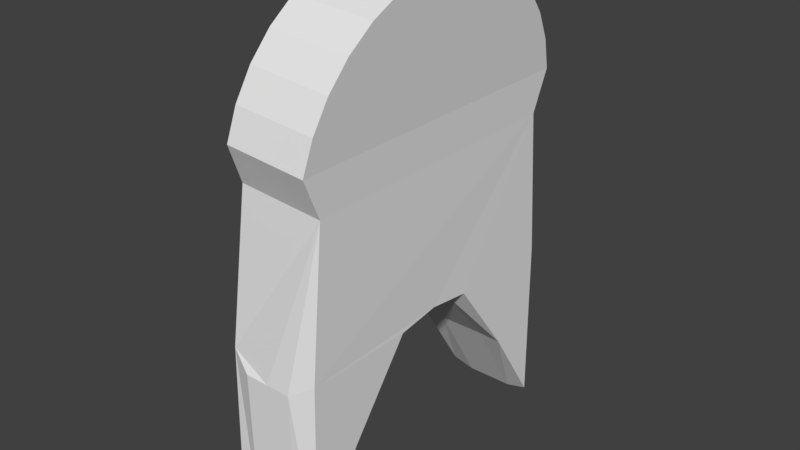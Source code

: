 # Source: body.blend  (saved by Blender 2.79.0; exported with 4.5.12 LTS)
import bpy
from mathutils import Matrix  # noqa: F401  (used for matrix-valued properties, if any)

bpy.ops.wm.read_factory_settings(use_empty=True)
scene = bpy.context.scene
scene.name = 'Scene'

# ---- collections
col_collection_1 = bpy.data.collections.new('Collection 1'); scene.collection.children.link(col_collection_1)

# ---- materials (node trees are filled in below, after node groups)
mat_material_001 = bpy.data.materials.new('Material.001')
mat_material_001.alpha_threshold = 0.0
mat_material_001.use_transparent_shadow = False
mat_material_001.roughness = 0.5

# ---- material node trees

# ---- world
world_world = bpy.data.worlds.new('World'); scene.world = world_world
world_world.color = (0.05088, 0.05088, 0.05088)
world_world.use_sun_shadow = False
world_world.sun_shadow_jitter_overblur = 0.0
world_world.cycles.sampling_method = 'MANUAL'

# ---- meshes
me_cylinder = bpy.data.meshes.new('Cylinder')
me_cylinder.from_pydata([(-0.02167, 1.0, -1.121), (0.02556, 1.0, 0.8728), (0.1728, 0.9808, -1.174), (0.22, 0.9808, 0.8191), (0.3598, 0.9239, -1.226), (0.407, 0.9239, 0.7674), (0.5321, 0.8315, -1.274), (0.5793, 0.8315, 0.7198), (0.6831, 0.7071, -1.315), (0.7304, 0.7071, 0.6781), (0.8071, 0.5556, -1.35), (0.8543, 0.5556, 0.6439), (0.8992, 0.3827, -1.375), (0.9464, 0.3827, 0.6184), (0.9559, 0.1951, -1.391), (1.003, 0.1951, 0.6028), (0.9751, 7.55e-08, -1.396), (1.022, 7.55e-08, 0.5975), (0.9559, -0.1951, -1.391), (1.003, -0.1951, 0.6028), (0.8992, -0.3827, -1.375), (0.9464, -0.3827, 0.6184), (0.8071, -0.5556, -1.35), (0.8543, -0.5556, 0.6439), (0.6831, -0.7071, -1.315), (0.7304, -0.7071, 0.6781), (0.5321, -0.8315, -1.274), (0.5793, -0.8315, 0.7198), (0.3598, -0.9239, -1.226), (0.407, -0.9239, 0.7674), (0.1728, -0.9808, -1.174), (0.22, -0.9808, 0.8191), (-0.02167, -1.0, -1.121), (0.02556, -1.0, 0.8728), (-0.9391, 1.0, -1.0), (-0.9391, 1.0, 1.0), (-0.9391, -1.0, 1.0), (-0.9391, -1.0, -1.0), (-0.9391, 1.0, 7.359e-08), (-0.9391, -1.0, 7.359e-08), (-0.9391, 1.192e-07, 1.0), (-0.9391, 1.192e-07, -1.0), (-0.9391, 1.192e-07, 7.359e-08), (-0.9391, 1.0, 0.5), (-0.9391, -1.0, -0.5), (-0.9391, -0.2036, 1.0), (-0.9391, -0.2036, -1.0), (-0.9391, 1.0, -0.5), (-0.9391, -1.0, 0.5), (-0.9391, 0.2036, 1.0), (-0.9391, 0.2036, -1.0), (-0.9391, 1.192e-07, 0.5), (-0.9391, 1.192e-07, -0.5), (-0.9391, 0.2036, 7.359e-08), (-0.9391, -0.2036, 7.359e-08), (-0.9391, -0.2036, -0.5), (-0.9391, 0.2036, -0.5), (-0.9391, 0.2036, 0.5), (-0.9391, -0.2036, 0.5), (-2.161, 1.0, 0.5), (-2.161, 1.0, 1.0), (-2.161, -1.0, -0.5), (-2.161, -1.0, -1.0), (-1.472, -0.6534, 1.0), (-2.161, -1.0, 1.0), (-1.472, -0.6534, -1.0), (-2.161, 1.0, -0.5), (-2.161, 1.0, 1.644e-07), (-2.161, -1.0, 0.5), (-2.161, -1.0, 1.644e-07), (-1.472, 0.6534, -1.306e-08), (-2.161, 1.0, -1.0), (-1.472, 0.6534, 1.0), (-1.472, 0.6534, -1.0), (-1.472, -0.6534, -1.306e-08), (-1.472, -0.6534, -0.5), (-1.472, 0.6534, -0.5), (-1.472, 0.6534, 0.5), (-1.472, -0.6534, 0.5)], [], [(0, 1, 3, 2), (2, 3, 5, 4), (4, 5, 7, 6), (6, 7, 9, 8), (8, 9, 11, 10), (10, 11, 13, 12), (12, 13, 15, 14), (14, 15, 17, 16), (16, 17, 19, 18), (18, 19, 21, 20), (20, 21, 23, 22), (22, 23, 25, 24), (24, 25, 27, 26), (26, 27, 29, 28), (28, 29, 31, 30), (30, 31, 33, 32), (3, 1, 33, 31, 29, 27, 25, 23, 21, 19, 17, 15, 13, 11, 9, 7, 5), (0, 2, 4, 6, 8, 10, 12, 14, 16, 18, 20, 22, 24, 26, 28, 30, 32), (33, 1, 35, 49, 40, 45, 36), (35, 43, 59, 60), (0, 32, 37, 46, 41, 50, 34), (32, 33, 36, 48, 39, 44, 37), (1, 0, 34, 47, 38, 43, 35), (57, 51, 40, 49), (56, 52, 42, 53), (53, 57, 77, 70), (52, 55, 54, 42), (41, 46, 55, 52), (49, 35, 60, 72), (55, 46, 65, 75), (57, 49, 72, 77), (50, 41, 52, 56), (48, 36, 64, 68), (54, 55, 75, 74), (53, 42, 51, 57), (51, 58, 45, 40), (42, 54, 58, 51), (47, 34, 71, 66), (78, 68, 64, 63), (75, 61, 69, 74), (65, 62, 61, 75), (66, 76, 70, 67), (71, 73, 76, 66), (59, 77, 72, 60), (67, 70, 77, 59), (74, 69, 68, 78), (38, 47, 66, 67), (34, 50, 73, 71), (37, 44, 61, 62), (43, 38, 67, 59), (39, 48, 68, 69), (36, 45, 63, 64), (44, 39, 69, 61), (56, 53, 70, 76), (45, 58, 78, 63), (46, 37, 62, 65), (50, 56, 76, 73), (58, 54, 74, 78)])
_uv = me_cylinder.uv_layers.new(name='UVMap')
_uv.uv.foreach_set('vector', [0.606, 0.112, 0.3145, 0.1404, 0.3192, 0.1087, 0.6107, 0.08033, 0.6107, 0.08033, 0.3192, 0.1087, 0.3237, 0.0787, 0.6153, 0.05033, 0.6153, 0.05033, 0.3237, 0.0787, 0.328, 0.05157, 0.6196, 0.0232, 0.6196, 0.0232, 0.328, 0.05157, 0.3318, 0.02837, 0.6234, 0.0, 0.5002, 0.5032, 0.5002, 0.8242, 0.4762, 0.8192, 0.4762, 0.4981, 0.4762, 0.4981, 0.4762, 0.8192, 0.4496, 0.8154, 0.4496, 0.4944, 0.4496, 0.4944, 0.4496, 0.8154, 0.4214, 0.8131, 0.4214, 0.4921, 0.4214, 0.4921, 0.4214, 0.8131, 0.3926, 0.8124, 0.3926, 0.4913, 0.3926, 0.4913, 0.3926, 0.8124, 0.3644, 0.8131, 0.3644, 0.4921, 0.3644, 0.4921, 0.3644, 0.8131, 0.3378, 0.8154, 0.3378, 0.4944, 0.3378, 0.4944, 0.3378, 0.8154, 0.3139, 0.8192, 0.3139, 0.4981, 0.3139, 0.4981, 0.3139, 0.8192, 0.2936, 0.8242, 0.2936, 0.5032, 0.3117, 0.4913, 0.02014, 0.4629, 0.01632, 0.4397, 0.3079, 0.4681, 0.3079, 0.4681, 0.01632, 0.4397, 0.01205, 0.4126, 0.3036, 0.441, 0.3036, 0.441, 0.01205, 0.4126, 0.007478, 0.3826, 0.299, 0.411, 0.299, 0.411, 0.007478, 0.3826, 0.00279, 0.3509, 0.2943, 0.3793, 0.9142, 0.1321, 0.917, 0.1641, 0.6234, 0.1641, 0.6262, 0.1321, 0.6346, 0.1013, 0.6481, 0.07293, 0.6664, 0.04807, 0.6886, 0.02766, 0.714, 0.01249, 0.7415, 0.003153, 0.7702, 0.0, 0.7988, 0.003153, 0.8264, 0.01249, 0.8517, 0.02766, 0.874, 0.04807, 0.8922, 0.07293, 0.9058, 0.1013, 0.0, 0.6554, 0.00282, 0.6234, 0.01117, 0.5926, 0.02474, 0.5642, 0.04299, 0.5394, 0.06524, 0.519, 0.09062, 0.5038, 0.1182, 0.4945, 0.1468, 0.4913, 0.1754, 0.4945, 0.203, 0.5038, 0.2283, 0.519, 0.2506, 0.5394, 0.2688, 0.5642, 0.2824, 0.5926, 0.2908, 0.6234, 0.2936, 0.6554, 0.6234, 0.1641, 0.917, 0.1641, 0.917, 0.3207, 0.8001, 0.3207, 0.7702, 0.3207, 0.7403, 0.3207, 0.6234, 0.3207, 0.3117, 0.2965, 0.3846, 0.2875, 0.4046, 0.4823, 0.3317, 0.4913, 0.0, 0.6554, 0.2936, 0.6554, 0.2936, 0.8043, 0.1767, 0.8043, 0.1468, 0.8043, 0.1169, 0.8043, 0.0, 0.8043, 0.2943, 0.3793, 0.00279, 0.3509, 0.0, 0.1948, 0.07293, 0.2038, 0.1459, 0.2128, 0.2188, 0.2218, 0.2917, 0.2308, 0.3145, 0.1404, 0.606, 0.112, 0.6034, 0.2605, 0.5305, 0.2695, 0.4576, 0.2785, 0.3846, 0.2875, 0.3117, 0.2965, 0.5002, 0.7328, 0.5301, 0.7328, 0.5301, 0.8133, 0.5002, 0.8133, 0.5002, 0.5718, 0.5301, 0.5718, 0.5301, 0.6523, 0.5002, 0.6523, 0.8117, 0.6776, 0.8117, 0.7581, 0.7283, 0.758, 0.7283, 0.6775, 0.5301, 0.5718, 0.5599, 0.5718, 0.5599, 0.6523, 0.5301, 0.6523, 0.5301, 0.4913, 0.5599, 0.4913, 0.5599, 0.5718, 0.5301, 0.5718, 0.8001, 0.3207, 0.917, 0.3207, 0.917, 0.5164, 0.8661, 0.4061, 0.8117, 0.5971, 0.8117, 0.5166, 0.8951, 0.5165, 0.8951, 0.597, 0.8117, 0.7581, 0.8117, 0.8386, 0.7283, 0.8385, 0.7283, 0.758, 0.5002, 0.4913, 0.5301, 0.4913, 0.5301, 0.5718, 0.5002, 0.5718, 0.07293, 0.2038, 0.0, 0.1948, 0.01996, 0.0, 0.0929, 0.009005, 0.8117, 0.6776, 0.8117, 0.5971, 0.8951, 0.597, 0.8951, 0.6775, 0.5002, 0.6523, 0.5301, 0.6523, 0.5301, 0.7328, 0.5002, 0.7328, 0.5301, 0.7328, 0.5599, 0.7328, 0.5599, 0.8133, 0.5301, 0.8133, 0.5301, 0.6523, 0.5599, 0.6523, 0.5599, 0.7328, 0.5301, 0.7328, 0.5305, 0.2695, 0.6034, 0.2605, 0.6234, 0.4553, 0.5505, 0.4643, 0.8951, 0.758, 1.0, 0.7579, 1.0, 0.8384, 0.8951, 0.8385, 0.8951, 0.597, 1.0, 0.5969, 1.0, 0.6774, 0.8951, 0.6775, 0.8951, 0.5165, 1.0, 0.5164, 1.0, 0.5969, 0.8951, 0.597, 0.6234, 0.5969, 0.7283, 0.597, 0.7283, 0.6775, 0.6234, 0.6774, 0.6234, 0.5164, 0.7283, 0.5165, 0.7283, 0.597, 0.6234, 0.5969, 0.6234, 0.7579, 0.7283, 0.758, 0.7283, 0.8385, 0.6234, 0.8384, 0.6234, 0.6774, 0.7283, 0.6775, 0.7283, 0.758, 0.6234, 0.7579, 0.8951, 0.6775, 1.0, 0.6774, 1.0, 0.7579, 0.8951, 0.758, 0.4576, 0.2785, 0.5305, 0.2695, 0.5505, 0.4643, 0.4775, 0.4733, 0.0, 0.8043, 0.1169, 0.8043, 0.05087, 0.8897, 8.749e-09, 1.0, 0.2917, 0.2308, 0.2188, 0.2218, 0.2388, 0.02701, 0.3117, 0.03602, 0.3846, 0.2875, 0.4576, 0.2785, 0.4775, 0.4733, 0.4046, 0.4823, 0.1459, 0.2128, 0.07293, 0.2038, 0.0929, 0.009005, 0.1658, 0.01801, 0.6234, 0.3207, 0.7403, 0.3207, 0.6743, 0.4061, 0.6234, 0.5164, 0.2188, 0.2218, 0.1459, 0.2128, 0.1658, 0.01801, 0.2388, 0.02701, 0.8117, 0.5971, 0.8117, 0.6776, 0.7283, 0.6775, 0.7283, 0.597, 0.8117, 0.8386, 0.8117, 0.7581, 0.8951, 0.758, 0.8951, 0.8385, 0.1767, 0.8043, 0.2936, 0.8043, 0.2936, 1.0, 0.2427, 0.8897, 0.8117, 0.5166, 0.8117, 0.5971, 0.7283, 0.597, 0.7283, 0.5165, 0.8117, 0.7581, 0.8117, 0.6776, 0.8951, 0.6775, 0.8951, 0.758])
me_cylinder.materials.append(mat_material_001)
me_cylinder.use_remesh_preserve_volume = False
me_cylinder.use_remesh_preserve_attributes = False
me_cylinder.use_mirror_vertex_groups = False
me_cylinder.update()

# ---- objects
ob_cylinder = bpy.data.objects.new('Cylinder', me_cylinder)

# ---- transforms, parenting, visibility, modifiers, constraints
ob_cylinder.location = (0.0, 0.0, 5.769)
ob_cylinder.rotation_euler = (-0.0, 1.571, 0.0)
ob_cylinder.scale = (-2.444, -2.444, -0.7157)
ob_cylinder.lineart.crease_threshold = 0.0
_m = ob_cylinder.modifiers.new('Smooth', 'SMOOTH')

# ---- collection membership
col_collection_1.objects.link(ob_cylinder)

# ---- scene / render settings (as saved in the file)
scene.frame_start = 1; scene.frame_end = 250; scene.frame_set(1)
scene.render.engine = 'BLENDER_EEVEE_NEXT'
scene.render.resolution_percentage = 50
scene.render.dither_intensity = 0.0
scene.cycles.use_denoising = False
scene.cycles.samples = 128
scene.cycles.sampling_pattern = 'TABULATED_SOBOL'
scene.cycles.light_sampling_threshold = 0.0
scene.cycles.use_adaptive_sampling = False
scene.cycles.use_light_tree = False
scene.cycles.blur_glossy = 0.0
scene.cycles.sample_clamp_indirect = 0.0
scene.view_settings.view_transform = 'Standard'
bpy.context.view_layer.update()

# ---- added for rendering (the .blend has no active camera and no usable light): camera, sun
cam_auto = bpy.data.cameras.new('AutoCamera')
cam_auto.lens = 50.0
cam_auto.sensor_width = 36.0
cam_auto.clip_end = 1000.0
ob_auto_camera = bpy.data.objects.new('AutoCamera', cam_auto)
scene.collection.objects.link(ob_auto_camera)
ob_auto_camera.location = (8.47976, -10.0639, 11.2248)
ob_auto_camera.rotation_euler = (1.09748, -7.21219e-08, 0.694738)
scene.camera = ob_auto_camera
light_auto_sun = bpy.data.lights.new('AutoSun', 'SUN')
light_auto_sun.energy = 3.0
light_auto_sun.angle = 0.0523599
ob_auto_sun = bpy.data.objects.new('AutoSun', light_auto_sun)
scene.collection.objects.link(ob_auto_sun)
ob_auto_sun.rotation_euler = (0.872665, 0.174533, 0.523599)
bpy.context.view_layer.update()
